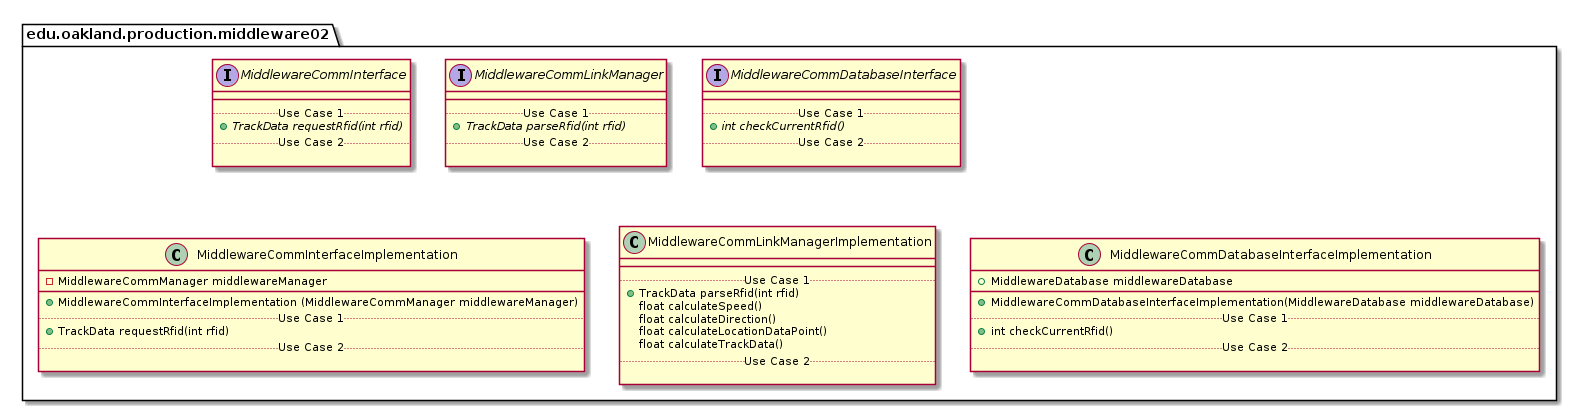

The diagram above was rendered by PlantUML. Its source (embedded in the PNG):
@startuml Middleware02ProductionPackage

package edu.oakland.production.middleware02 {

}


package edu.oakland.production.middleware02 {
    interface MiddlewareCommInterface {
        __
        .. Use Case 1 ..
        {abstract} + TrackData requestRfid(int rfid)
        .. Use Case 2 ..

    }
}


package edu.oakland.production.middleware02 {
    interface MiddlewareCommLinkManager {
        __
        .. Use Case 1 ..
        {abstract} + TrackData parseRfid(int rfid)
        .. Use Case 2 ..

    }
}


package edu.oakland.production.middleware02 {
    interface MiddlewareCommDatabaseInterface {
        __
        .. Use Case 1 ..
        {abstract} + int checkCurrentRfid()
        .. Use Case 2 ..

    }
}


package edu.oakland.production.middleware02 {
    class MiddlewareCommInterfaceImplementation {
        - MiddlewareCommManager middlewareManager
        __
        + MiddlewareCommInterfaceImplementation (MiddlewareCommManager middlewareManager)
        .. Use Case 1 ..
        + TrackData requestRfid(int rfid)
        .. Use Case 2 ..

    }
}


package edu.oakland.production.middleware02 {
    class MiddlewareCommLinkManagerImplementation {
        __
        .. Use Case 1 ..
        + TrackData parseRfid(int rfid)
        float calculateSpeed()
        float calculateDirection()
        float calculateLocationDataPoint()
        float calculateTrackData()
        .. Use Case 2 ..

    }
}


package edu.oakland.production.middleware02 {
    class MiddlewareCommDatabaseInterfaceImplementation {
        + MiddlewareDatabase middlewareDatabase
        __
        + MiddlewareCommDatabaseInterfaceImplementation(MiddlewareDatabase middlewareDatabase)
        .. Use Case 1 ..
        + int checkCurrentRfid()
        .. Use Case 2 ..

    }
}


@enduml